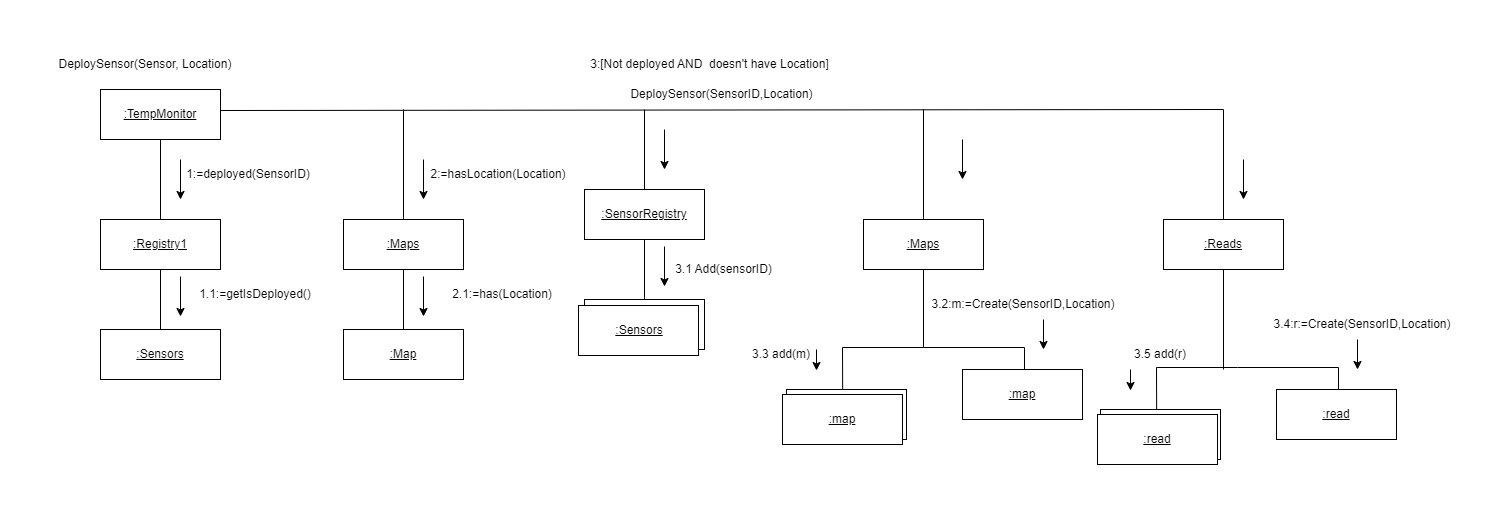

The diagram above was exported from draw.io. Its source (the exported page's mxGraphModel, read from the mxfile embedded in the PNG):
<mxGraphModel dx="2338" dy="1204" grid="1" gridSize="10" guides="1" tooltips="1" connect="1" arrows="1" fold="1" page="1" pageScale="1" pageWidth="827" pageHeight="1169" math="0" shadow="0">
  <root>
    <mxCell id="0" />
    <mxCell id="1" parent="0" />
    <mxCell id="Jm0YZEsqToWPcWqgZUEz-1" value="" style="rounded=0;whiteSpace=wrap;html=1;" parent="1" vertex="1">
      <mxGeometry x="77" y="200" width="120" height="50" as="geometry" />
    </mxCell>
    <mxCell id="Jm0YZEsqToWPcWqgZUEz-2" value=":TempMonitor" style="text;html=1;strokeColor=none;fillColor=none;align=center;verticalAlign=middle;whiteSpace=wrap;rounded=0;fontStyle=4" parent="1" vertex="1">
      <mxGeometry x="107" y="210" width="60" height="30" as="geometry" />
    </mxCell>
    <mxCell id="Jm0YZEsqToWPcWqgZUEz-3" value="DeploySensor(Sensor, Location)" style="text;html=1;strokeColor=none;fillColor=none;align=center;verticalAlign=middle;whiteSpace=wrap;rounded=0;" parent="1" vertex="1">
      <mxGeometry x="27" y="160" width="190" height="30" as="geometry" />
    </mxCell>
    <mxCell id="Jm0YZEsqToWPcWqgZUEz-4" value="" style="rounded=0;whiteSpace=wrap;html=1;" parent="1" vertex="1">
      <mxGeometry x="77" y="330" width="120" height="50" as="geometry" />
    </mxCell>
    <mxCell id="Jm0YZEsqToWPcWqgZUEz-5" value="" style="endArrow=none;html=1;rounded=0;entryX=0.5;entryY=1;entryDx=0;entryDy=0;exitX=0.5;exitY=0;exitDx=0;exitDy=0;" parent="1" source="Jm0YZEsqToWPcWqgZUEz-4" target="Jm0YZEsqToWPcWqgZUEz-1" edge="1">
      <mxGeometry width="50" height="50" relative="1" as="geometry">
        <mxPoint x="367" y="310" as="sourcePoint" />
        <mxPoint x="417" y="260" as="targetPoint" />
      </mxGeometry>
    </mxCell>
    <mxCell id="Jm0YZEsqToWPcWqgZUEz-6" value=":Registry1" style="text;html=1;strokeColor=none;fillColor=none;align=center;verticalAlign=middle;whiteSpace=wrap;rounded=0;fontStyle=4" parent="1" vertex="1">
      <mxGeometry x="107" y="340" width="60" height="30" as="geometry" />
    </mxCell>
    <mxCell id="Jm0YZEsqToWPcWqgZUEz-7" value="" style="endArrow=classic;html=1;rounded=0;" parent="1" edge="1">
      <mxGeometry width="50" height="50" relative="1" as="geometry">
        <mxPoint x="157" y="270" as="sourcePoint" />
        <mxPoint x="157" y="310" as="targetPoint" />
      </mxGeometry>
    </mxCell>
    <mxCell id="Jm0YZEsqToWPcWqgZUEz-8" value="2:=hasLocation(Location)" style="text;html=1;strokeColor=none;fillColor=none;align=center;verticalAlign=middle;whiteSpace=wrap;rounded=0;" parent="1" vertex="1">
      <mxGeometry x="400" y="270" width="150" height="30" as="geometry" />
    </mxCell>
    <mxCell id="Jm0YZEsqToWPcWqgZUEz-9" value="" style="rounded=0;whiteSpace=wrap;html=1;" parent="1" vertex="1">
      <mxGeometry x="77" y="440" width="120" height="50" as="geometry" />
    </mxCell>
    <mxCell id="Jm0YZEsqToWPcWqgZUEz-10" value=":Sensors" style="text;html=1;strokeColor=none;fillColor=none;align=center;verticalAlign=middle;whiteSpace=wrap;rounded=0;fontStyle=4" parent="1" vertex="1">
      <mxGeometry x="107" y="450" width="60" height="30" as="geometry" />
    </mxCell>
    <mxCell id="Jm0YZEsqToWPcWqgZUEz-11" value="" style="endArrow=none;html=1;rounded=0;entryX=0.5;entryY=1;entryDx=0;entryDy=0;exitX=0.5;exitY=0;exitDx=0;exitDy=0;" parent="1" source="Jm0YZEsqToWPcWqgZUEz-9" target="Jm0YZEsqToWPcWqgZUEz-4" edge="1">
      <mxGeometry width="50" height="50" relative="1" as="geometry">
        <mxPoint x="147" y="340" as="sourcePoint" />
        <mxPoint x="147" y="260" as="targetPoint" />
      </mxGeometry>
    </mxCell>
    <mxCell id="Jm0YZEsqToWPcWqgZUEz-13" value="" style="endArrow=classic;html=1;rounded=0;" parent="1" edge="1">
      <mxGeometry width="50" height="50" relative="1" as="geometry">
        <mxPoint x="157" y="387" as="sourcePoint" />
        <mxPoint x="157" y="427" as="targetPoint" />
      </mxGeometry>
    </mxCell>
    <mxCell id="Jm0YZEsqToWPcWqgZUEz-14" value="&lt;div style=&quot;text-align: left;&quot;&gt;&lt;span style=&quot;background-color: initial;&quot;&gt;1.1:=&lt;/span&gt;&lt;span style=&quot;background-color: initial;&quot;&gt;getIsDeployed()&lt;/span&gt;&lt;/div&gt;" style="text;html=1;strokeColor=none;fillColor=none;align=center;verticalAlign=middle;whiteSpace=wrap;rounded=0;" parent="1" vertex="1">
      <mxGeometry x="127" y="390" width="210" height="30" as="geometry" />
    </mxCell>
    <mxCell id="Jm0YZEsqToWPcWqgZUEz-15" value="" style="endArrow=none;html=1;rounded=0;exitX=1;exitY=0.5;exitDx=0;exitDy=0;" parent="1" edge="1">
      <mxGeometry width="50" height="50" relative="1" as="geometry">
        <mxPoint x="197" y="221" as="sourcePoint" />
        <mxPoint x="1200" y="220" as="targetPoint" />
      </mxGeometry>
    </mxCell>
    <mxCell id="Jm0YZEsqToWPcWqgZUEz-16" value="" style="rounded=0;whiteSpace=wrap;html=1;" parent="1" vertex="1">
      <mxGeometry x="320" y="330" width="120" height="50" as="geometry" />
    </mxCell>
    <mxCell id="Jm0YZEsqToWPcWqgZUEz-17" value=":Maps" style="text;html=1;strokeColor=none;fillColor=none;align=center;verticalAlign=middle;whiteSpace=wrap;rounded=0;fontStyle=4" parent="1" vertex="1">
      <mxGeometry x="350" y="340" width="60" height="30" as="geometry" />
    </mxCell>
    <mxCell id="Jm0YZEsqToWPcWqgZUEz-18" value="" style="endArrow=classic;html=1;rounded=0;" parent="1" edge="1">
      <mxGeometry width="50" height="50" relative="1" as="geometry">
        <mxPoint x="400" y="270" as="sourcePoint" />
        <mxPoint x="400" y="310" as="targetPoint" />
      </mxGeometry>
    </mxCell>
    <mxCell id="Jm0YZEsqToWPcWqgZUEz-19" value="1:=deployed(SensorID)" style="text;html=1;strokeColor=none;fillColor=none;align=center;verticalAlign=middle;whiteSpace=wrap;rounded=0;" parent="1" vertex="1">
      <mxGeometry x="120" y="270" width="210" height="30" as="geometry" />
    </mxCell>
    <mxCell id="Jm0YZEsqToWPcWqgZUEz-20" value="" style="rounded=0;whiteSpace=wrap;html=1;" parent="1" vertex="1">
      <mxGeometry x="320" y="440" width="120" height="50" as="geometry" />
    </mxCell>
    <mxCell id="Jm0YZEsqToWPcWqgZUEz-21" value=":Map" style="text;html=1;strokeColor=none;fillColor=none;align=center;verticalAlign=middle;whiteSpace=wrap;rounded=0;fontStyle=4" parent="1" vertex="1">
      <mxGeometry x="350" y="450" width="60" height="30" as="geometry" />
    </mxCell>
    <mxCell id="Jm0YZEsqToWPcWqgZUEz-22" value="" style="endArrow=none;html=1;rounded=0;entryX=0.5;entryY=1;entryDx=0;entryDy=0;exitX=0.5;exitY=0;exitDx=0;exitDy=0;" parent="1" source="Jm0YZEsqToWPcWqgZUEz-20" target="Jm0YZEsqToWPcWqgZUEz-16" edge="1">
      <mxGeometry width="50" height="50" relative="1" as="geometry">
        <mxPoint x="390" y="340" as="sourcePoint" />
        <mxPoint x="390" y="260" as="targetPoint" />
      </mxGeometry>
    </mxCell>
    <mxCell id="Jm0YZEsqToWPcWqgZUEz-23" value="" style="endArrow=classic;html=1;rounded=0;" parent="1" edge="1">
      <mxGeometry width="50" height="50" relative="1" as="geometry">
        <mxPoint x="400" y="387" as="sourcePoint" />
        <mxPoint x="400" y="427" as="targetPoint" />
      </mxGeometry>
    </mxCell>
    <mxCell id="Jm0YZEsqToWPcWqgZUEz-24" value="2.1:=has(Location)" style="text;html=1;strokeColor=none;fillColor=none;align=center;verticalAlign=middle;whiteSpace=wrap;rounded=0;" parent="1" vertex="1">
      <mxGeometry x="414" y="390" width="130" height="30" as="geometry" />
    </mxCell>
    <mxCell id="Jm0YZEsqToWPcWqgZUEz-25" value="" style="endArrow=none;html=1;rounded=0;exitX=0.5;exitY=0;exitDx=0;exitDy=0;" parent="1" edge="1">
      <mxGeometry width="50" height="50" relative="1" as="geometry">
        <mxPoint x="380" y="330" as="sourcePoint" />
        <mxPoint x="380" y="220" as="targetPoint" />
      </mxGeometry>
    </mxCell>
    <mxCell id="Jm0YZEsqToWPcWqgZUEz-27" value="3:[Not deployed AND&amp;nbsp; doesn't have Location]" style="text;html=1;strokeColor=none;fillColor=none;align=center;verticalAlign=middle;whiteSpace=wrap;rounded=0;" parent="1" vertex="1">
      <mxGeometry x="546" y="160" width="281" height="30" as="geometry" />
    </mxCell>
    <mxCell id="Jm0YZEsqToWPcWqgZUEz-29" value="DeploySensor(SensorID,Location)" style="text;html=1;strokeColor=none;fillColor=none;align=center;verticalAlign=middle;whiteSpace=wrap;rounded=0;" parent="1" vertex="1">
      <mxGeometry x="608" y="190" width="181" height="30" as="geometry" />
    </mxCell>
    <mxCell id="Jm0YZEsqToWPcWqgZUEz-30" value="" style="rounded=0;whiteSpace=wrap;html=1;" parent="1" vertex="1">
      <mxGeometry x="561" y="300" width="120" height="50" as="geometry" />
    </mxCell>
    <mxCell id="Jm0YZEsqToWPcWqgZUEz-31" value="" style="endArrow=none;html=1;rounded=0;entryX=0.5;entryY=1;entryDx=0;entryDy=0;exitX=0.5;exitY=0;exitDx=0;exitDy=0;" parent="1" source="Jm0YZEsqToWPcWqgZUEz-30" edge="1">
      <mxGeometry width="50" height="50" relative="1" as="geometry">
        <mxPoint x="851" y="280" as="sourcePoint" />
        <mxPoint x="621" y="220" as="targetPoint" />
      </mxGeometry>
    </mxCell>
    <mxCell id="Jm0YZEsqToWPcWqgZUEz-32" value=":SensorRegistry" style="text;html=1;strokeColor=none;fillColor=none;align=center;verticalAlign=middle;whiteSpace=wrap;rounded=0;fontStyle=4" parent="1" vertex="1">
      <mxGeometry x="591" y="310" width="60" height="30" as="geometry" />
    </mxCell>
    <mxCell id="Jm0YZEsqToWPcWqgZUEz-33" value="" style="endArrow=classic;html=1;rounded=0;" parent="1" edge="1">
      <mxGeometry width="50" height="50" relative="1" as="geometry">
        <mxPoint x="641" y="240" as="sourcePoint" />
        <mxPoint x="641" y="280" as="targetPoint" />
      </mxGeometry>
    </mxCell>
    <mxCell id="Jm0YZEsqToWPcWqgZUEz-34" value="" style="rounded=0;whiteSpace=wrap;html=1;" parent="1" vertex="1">
      <mxGeometry x="561" y="410" width="120" height="50" as="geometry" />
    </mxCell>
    <mxCell id="Jm0YZEsqToWPcWqgZUEz-36" value="" style="endArrow=none;html=1;rounded=0;entryX=0.5;entryY=1;entryDx=0;entryDy=0;exitX=0.5;exitY=0;exitDx=0;exitDy=0;" parent="1" source="Jm0YZEsqToWPcWqgZUEz-34" target="Jm0YZEsqToWPcWqgZUEz-30" edge="1">
      <mxGeometry width="50" height="50" relative="1" as="geometry">
        <mxPoint x="631" y="310" as="sourcePoint" />
        <mxPoint x="631" y="230" as="targetPoint" />
      </mxGeometry>
    </mxCell>
    <mxCell id="Jm0YZEsqToWPcWqgZUEz-37" value="" style="endArrow=classic;html=1;rounded=0;" parent="1" edge="1">
      <mxGeometry width="50" height="50" relative="1" as="geometry">
        <mxPoint x="641" y="357" as="sourcePoint" />
        <mxPoint x="641" y="397" as="targetPoint" />
      </mxGeometry>
    </mxCell>
    <mxCell id="Jm0YZEsqToWPcWqgZUEz-41" value="" style="rounded=0;whiteSpace=wrap;html=1;" parent="1" vertex="1">
      <mxGeometry x="555" y="416" width="120" height="50" as="geometry" />
    </mxCell>
    <mxCell id="Jm0YZEsqToWPcWqgZUEz-42" value=":Sensors" style="text;html=1;strokeColor=none;fillColor=none;align=center;verticalAlign=middle;whiteSpace=wrap;rounded=0;fontStyle=4" parent="1" vertex="1">
      <mxGeometry x="581" y="421" width="70" height="40" as="geometry" />
    </mxCell>
    <mxCell id="Jm0YZEsqToWPcWqgZUEz-43" value="" style="rounded=0;whiteSpace=wrap;html=1;" parent="1" vertex="1">
      <mxGeometry x="840" y="330" width="120" height="50" as="geometry" />
    </mxCell>
    <mxCell id="Jm0YZEsqToWPcWqgZUEz-44" value=":Maps" style="text;html=1;strokeColor=none;fillColor=none;align=center;verticalAlign=middle;whiteSpace=wrap;rounded=0;fontStyle=4" parent="1" vertex="1">
      <mxGeometry x="870" y="340" width="60" height="30" as="geometry" />
    </mxCell>
    <mxCell id="Jm0YZEsqToWPcWqgZUEz-48" value="" style="endArrow=none;html=1;rounded=0;entryX=0.5;entryY=1;entryDx=0;entryDy=0;exitX=0.5;exitY=0;exitDx=0;exitDy=0;" parent="1" target="Jm0YZEsqToWPcWqgZUEz-43" edge="1">
      <mxGeometry width="50" height="50" relative="1" as="geometry">
        <mxPoint x="900" y="458" as="sourcePoint" />
        <mxPoint x="910" y="260" as="targetPoint" />
      </mxGeometry>
    </mxCell>
    <mxCell id="Jm0YZEsqToWPcWqgZUEz-49" value="" style="endArrow=classic;html=1;rounded=0;" parent="1" edge="1">
      <mxGeometry width="50" height="50" relative="1" as="geometry">
        <mxPoint x="1020" y="430" as="sourcePoint" />
        <mxPoint x="1020" y="460" as="targetPoint" />
      </mxGeometry>
    </mxCell>
    <mxCell id="Jm0YZEsqToWPcWqgZUEz-50" value="3.2:m:=Create(SensorID,Location)" style="text;html=1;strokeColor=none;fillColor=none;align=center;verticalAlign=middle;whiteSpace=wrap;rounded=0;" parent="1" vertex="1">
      <mxGeometry x="910" y="400" width="180" height="30" as="geometry" />
    </mxCell>
    <mxCell id="Jm0YZEsqToWPcWqgZUEz-51" value="" style="endArrow=none;html=1;rounded=0;exitX=0.5;exitY=0;exitDx=0;exitDy=0;" parent="1" edge="1">
      <mxGeometry width="50" height="50" relative="1" as="geometry">
        <mxPoint x="900" y="330" as="sourcePoint" />
        <mxPoint x="900" y="220" as="targetPoint" />
      </mxGeometry>
    </mxCell>
    <mxCell id="Jm0YZEsqToWPcWqgZUEz-55" value="" style="endArrow=none;html=1;rounded=0;exitX=0.468;exitY=0.011;exitDx=0;exitDy=0;exitPerimeter=0;" parent="1" edge="1">
      <mxGeometry width="50" height="50" relative="1" as="geometry">
        <mxPoint x="819.1600000000001" y="500.54999999999995" as="sourcePoint" />
        <mxPoint x="900" y="458" as="targetPoint" />
        <Array as="points">
          <mxPoint x="819" y="458" />
        </Array>
      </mxGeometry>
    </mxCell>
    <mxCell id="Jm0YZEsqToWPcWqgZUEz-57" value="" style="endArrow=none;html=1;rounded=0;" parent="1" edge="1">
      <mxGeometry width="50" height="50" relative="1" as="geometry">
        <mxPoint x="1001" y="500" as="sourcePoint" />
        <mxPoint x="900" y="458" as="targetPoint" />
        <Array as="points">
          <mxPoint x="1001" y="458" />
        </Array>
      </mxGeometry>
    </mxCell>
    <mxCell id="Jm0YZEsqToWPcWqgZUEz-58" value="" style="rounded=0;whiteSpace=wrap;html=1;" parent="1" vertex="1">
      <mxGeometry x="939" y="480" width="120" height="50" as="geometry" />
    </mxCell>
    <mxCell id="Jm0YZEsqToWPcWqgZUEz-59" value=":map" style="text;html=1;strokeColor=none;fillColor=none;align=center;verticalAlign=middle;whiteSpace=wrap;rounded=0;fontStyle=4" parent="1" vertex="1">
      <mxGeometry x="969" y="490" width="60" height="30" as="geometry" />
    </mxCell>
    <mxCell id="Jm0YZEsqToWPcWqgZUEz-60" value="" style="endArrow=classic;html=1;rounded=0;" parent="1" edge="1">
      <mxGeometry width="50" height="50" relative="1" as="geometry">
        <mxPoint x="793" y="460" as="sourcePoint" />
        <mxPoint x="793" y="481" as="targetPoint" />
      </mxGeometry>
    </mxCell>
    <mxCell id="Jm0YZEsqToWPcWqgZUEz-61" value="3.3 add(m)" style="text;html=1;strokeColor=none;fillColor=none;align=center;verticalAlign=middle;whiteSpace=wrap;rounded=0;" parent="1" vertex="1">
      <mxGeometry x="723" y="450" width="70" height="30" as="geometry" />
    </mxCell>
    <mxCell id="Jm0YZEsqToWPcWqgZUEz-63" value="" style="rounded=0;whiteSpace=wrap;html=1;" parent="1" vertex="1">
      <mxGeometry x="1140" y="330" width="120" height="50" as="geometry" />
    </mxCell>
    <mxCell id="Jm0YZEsqToWPcWqgZUEz-64" value=":Reads" style="text;html=1;strokeColor=none;fillColor=none;align=center;verticalAlign=middle;whiteSpace=wrap;rounded=0;fontStyle=4" parent="1" vertex="1">
      <mxGeometry x="1170" y="340" width="60" height="30" as="geometry" />
    </mxCell>
    <mxCell id="Jm0YZEsqToWPcWqgZUEz-65" value="" style="endArrow=classic;html=1;rounded=0;" parent="1" edge="1">
      <mxGeometry width="50" height="50" relative="1" as="geometry">
        <mxPoint x="1220" y="270" as="sourcePoint" />
        <mxPoint x="1220" y="310" as="targetPoint" />
      </mxGeometry>
    </mxCell>
    <mxCell id="Jm0YZEsqToWPcWqgZUEz-68" value="" style="endArrow=none;html=1;rounded=0;entryX=0.5;entryY=1;entryDx=0;entryDy=0;" parent="1" target="Jm0YZEsqToWPcWqgZUEz-63" edge="1">
      <mxGeometry width="50" height="50" relative="1" as="geometry">
        <mxPoint x="1200" y="480" as="sourcePoint" />
        <mxPoint x="1210" y="260" as="targetPoint" />
      </mxGeometry>
    </mxCell>
    <mxCell id="Jm0YZEsqToWPcWqgZUEz-71" value="" style="endArrow=none;html=1;rounded=0;exitX=0.5;exitY=0;exitDx=0;exitDy=0;" parent="1" edge="1">
      <mxGeometry width="50" height="50" relative="1" as="geometry">
        <mxPoint x="1200" y="330" as="sourcePoint" />
        <mxPoint x="1200" y="220" as="targetPoint" />
      </mxGeometry>
    </mxCell>
    <mxCell id="Jm0YZEsqToWPcWqgZUEz-72" value="" style="endArrow=classic;html=1;rounded=0;" parent="1" edge="1">
      <mxGeometry width="50" height="50" relative="1" as="geometry">
        <mxPoint x="1334" y="450" as="sourcePoint" />
        <mxPoint x="1334" y="480" as="targetPoint" />
      </mxGeometry>
    </mxCell>
    <mxCell id="Jm0YZEsqToWPcWqgZUEz-73" value="3.4:r:=Create(SensorID,Location)" style="text;html=1;strokeColor=none;fillColor=none;align=center;verticalAlign=middle;whiteSpace=wrap;rounded=0;" parent="1" vertex="1">
      <mxGeometry x="1274" y="420" width="130" height="30" as="geometry" />
    </mxCell>
    <mxCell id="Jm0YZEsqToWPcWqgZUEz-76" value="" style="endArrow=none;html=1;rounded=0;exitX=0.468;exitY=0.011;exitDx=0;exitDy=0;exitPerimeter=0;" parent="1" edge="1">
      <mxGeometry width="50" height="50" relative="1" as="geometry">
        <mxPoint x="1133.1599999999999" y="520.55" as="sourcePoint" />
        <mxPoint x="1214" y="478" as="targetPoint" />
        <Array as="points">
          <mxPoint x="1133" y="478" />
        </Array>
      </mxGeometry>
    </mxCell>
    <mxCell id="Jm0YZEsqToWPcWqgZUEz-77" value="" style="endArrow=none;html=1;rounded=0;" parent="1" edge="1">
      <mxGeometry width="50" height="50" relative="1" as="geometry">
        <mxPoint x="1315" y="520" as="sourcePoint" />
        <mxPoint x="1214" y="478" as="targetPoint" />
        <Array as="points">
          <mxPoint x="1315" y="478" />
        </Array>
      </mxGeometry>
    </mxCell>
    <mxCell id="Jm0YZEsqToWPcWqgZUEz-78" value="" style="rounded=0;whiteSpace=wrap;html=1;" parent="1" vertex="1">
      <mxGeometry x="1253" y="500" width="120" height="50" as="geometry" />
    </mxCell>
    <mxCell id="Jm0YZEsqToWPcWqgZUEz-79" value=":read" style="text;html=1;strokeColor=none;fillColor=none;align=center;verticalAlign=middle;whiteSpace=wrap;rounded=0;fontStyle=4" parent="1" vertex="1">
      <mxGeometry x="1283" y="510" width="60" height="30" as="geometry" />
    </mxCell>
    <mxCell id="Jm0YZEsqToWPcWqgZUEz-80" value="" style="endArrow=classic;html=1;rounded=0;" parent="1" edge="1">
      <mxGeometry width="50" height="50" relative="1" as="geometry">
        <mxPoint x="1107" y="480" as="sourcePoint" />
        <mxPoint x="1107" y="501" as="targetPoint" />
      </mxGeometry>
    </mxCell>
    <mxCell id="Jm0YZEsqToWPcWqgZUEz-81" value="3.5 add(r)" style="text;html=1;strokeColor=none;fillColor=none;align=center;verticalAlign=middle;whiteSpace=wrap;rounded=0;" parent="1" vertex="1">
      <mxGeometry x="1102" y="450" width="70" height="30" as="geometry" />
    </mxCell>
    <mxCell id="Jm0YZEsqToWPcWqgZUEz-82" value="" style="rounded=0;whiteSpace=wrap;html=1;" parent="1" vertex="1">
      <mxGeometry x="1077" y="520" width="120" height="50" as="geometry" />
    </mxCell>
    <mxCell id="Jm0YZEsqToWPcWqgZUEz-83" value="" style="rounded=0;whiteSpace=wrap;html=1;" parent="1" vertex="1">
      <mxGeometry x="1074" y="525" width="120" height="50" as="geometry" />
    </mxCell>
    <mxCell id="Jm0YZEsqToWPcWqgZUEz-84" value=":read" style="text;html=1;strokeColor=none;fillColor=none;align=center;verticalAlign=middle;whiteSpace=wrap;rounded=0;fontStyle=4" parent="1" vertex="1">
      <mxGeometry x="1104" y="535" width="60" height="30" as="geometry" />
    </mxCell>
    <mxCell id="Jm0YZEsqToWPcWqgZUEz-89" value="" style="rounded=0;whiteSpace=wrap;html=1;" parent="1" vertex="1">
      <mxGeometry x="763" y="500" width="120" height="50" as="geometry" />
    </mxCell>
    <mxCell id="Jm0YZEsqToWPcWqgZUEz-91" value="" style="rounded=0;whiteSpace=wrap;html=1;" parent="1" vertex="1">
      <mxGeometry x="759" y="505" width="120" height="50" as="geometry" />
    </mxCell>
    <mxCell id="Jm0YZEsqToWPcWqgZUEz-92" value=":map" style="text;html=1;strokeColor=none;fillColor=none;align=center;verticalAlign=middle;whiteSpace=wrap;rounded=0;fontStyle=4" parent="1" vertex="1">
      <mxGeometry x="789" y="515" width="60" height="30" as="geometry" />
    </mxCell>
    <mxCell id="Jm0YZEsqToWPcWqgZUEz-93" value="" style="endArrow=classic;html=1;rounded=0;" parent="1" edge="1">
      <mxGeometry width="50" height="50" relative="1" as="geometry">
        <mxPoint x="939" y="250" as="sourcePoint" />
        <mxPoint x="939" y="290" as="targetPoint" />
      </mxGeometry>
    </mxCell>
    <mxCell id="Jm0YZEsqToWPcWqgZUEz-94" value="3.1 Add(sensorID)" style="text;html=1;strokeColor=none;fillColor=none;align=center;verticalAlign=middle;whiteSpace=wrap;rounded=0;" parent="1" vertex="1">
      <mxGeometry x="651" y="360" width="99" height="40" as="geometry" />
    </mxCell>
  </root>
</mxGraphModel>